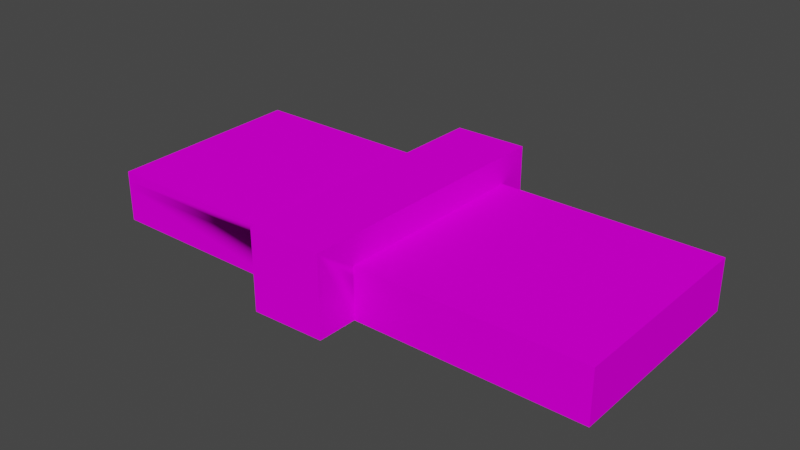 # Source: object.blend  (saved by Blender 2.82.7; exported with 4.5.12 LTS)
import bpy
from mathutils import Matrix  # noqa: F401  (used for matrix-valued properties, if any)

bpy.ops.wm.read_factory_settings(use_empty=True)
scene = bpy.context.scene
scene.name = 'Scene'

# ---- collections
col_collection = bpy.data.collections.new('Collection'); scene.collection.children.link(col_collection)

# ---- images (referenced by path relative to the original .blend; pixels are not part of the script)
import os
ASSET_DIR = os.environ.get("B2B_ASSET_DIR", "")  # directory of the original .blend (textures are referenced by path, not embedded)
HERE = os.path.dirname(os.path.abspath(__file__))  # packed textures are extracted next to this script under _unpacked/

def load_image(name, relpath, width, height, colorspace="sRGB"):
    """Load a texture the original file referenced (path relative to the .blend, or extracted next to this script)."""
    p = next((c for c in (os.path.join(HERE, relpath), os.path.join(ASSET_DIR, relpath)) if relpath and os.path.exists(c)), "")
    if p:
        img = bpy.data.images.load(p, check_existing=True)
        img.name = name
    else:  # same state as the original file: an image datablock whose file is absent (Cycles renders it pink)
        img = bpy.data.images.new(name, width, height)
        img.source = "FILE"
        img.filepath = "//" + (relpath or name)
    img.colorspace_settings.name = colorspace
    return img
img_ksrq_fire_station_dds = load_image('KSRQ_Fire_Station.dds', 'KSRQ_Fire_Station.dds', 1024, 1024, 'sRGB')

# ---- materials (node trees are filled in below, after node groups)
mat_default_005 = bpy.data.materials.new('Default.005')
mat_default_005.use_transparent_shadow = False
mat_default_005.diffuse_color = (1.0, 1.0, 1.0, 1.0)
mat_default_005.roughness = 0.0
mat_default_005.specular_intensity = 0.0

# ---- node groups
ng_auto_smooth = bpy.data.node_groups.new('Auto Smooth', 'GeometryNodeTree')
_s = ng_auto_smooth.interface.new_socket(name='Geometry', in_out='OUTPUT', socket_type='NodeSocketGeometry')
_s = ng_auto_smooth.interface.new_socket(name='Geometry', in_out='INPUT', socket_type='NodeSocketGeometry')
_s = ng_auto_smooth.interface.new_socket(name='Angle', in_out='INPUT', socket_type='NodeSocketFloat')
_s.subtype = 'ANGLE'
_s.min_value = 0.0
_s.max_value = 3.142
ng_auto_smooth.is_modifier = True
_N = ng_auto_smooth.nodes; _L = ng_auto_smooth.links
n0 = _N.new('NodeGroupOutput'); n0.name = 'Group Output'; n0.location = (480, -100)
n1 = _N.new('NodeGroupInput'); n1.name = 'Group Input'; n1.location = (-420, -300)
n2 = _N.new('NodeGroupInput'); n2.name = 'Group Input.001'; n2.location = (-60, -100)
n3 = _N.new('GeometryNodeSetShadeSmooth'); n3.name = 'Set Shade Smooth'; n3.location = (120, -100)
n3.domain = 'EDGE'
n4 = _N.new('GeometryNodeSetShadeSmooth'); n4.name = 'Set Shade Smooth.001'; n4.location = (300, -100)
n5 = _N.new('GeometryNodeInputMeshEdgeAngle'); n5.name = 'Edge Angle'; n5.location = (-420, -220)
n6 = _N.new('GeometryNodeInputEdgeSmooth'); n6.name = 'Is Edge Smooth'; n6.location = (-60, -160)
n7 = _N.new('GeometryNodeInputShadeSmooth'); n7.name = 'Is Face Smooth'; n7.location = (-240, -340)
n8 = _N.new('FunctionNodeBooleanMath'); n8.name = 'Boolean Math'; n8.location = (-60, -220)
n9 = _N.new('FunctionNodeCompare'); n9.name = 'Compare'; n9.location = (-240, -180)
n9.operation = 'LESS_EQUAL'
_L.new(n5.outputs[0], n9.inputs[0])
_L.new(n4.outputs[0], n0.inputs[0])
_L.new(n1.outputs[1], n9.inputs[1])
_L.new(n9.outputs[0], n8.inputs[0])
_L.new(n7.outputs[0], n8.inputs[1])
_L.new(n2.outputs[0], n3.inputs[0])
_L.new(n6.outputs[0], n3.inputs[1])
_L.new(n3.outputs[0], n4.inputs[0])
_L.new(n8.outputs[0], n3.inputs[2])
n0.is_active_output = True

# ---- material node trees
mat_default_005.use_nodes = True; mat_default_005.node_tree.nodes.clear()
_N = mat_default_005.node_tree.nodes; _L = mat_default_005.node_tree.links
n0 = _N.new('ShaderNodeOutputMaterial'); n0.name = 'Material Output'; n0.location = (300, 300)
n1 = _N.new('ShaderNodeBsdfPrincipled'); n1.name = 'Principled BSDF'; n1.location = (10, 300)
n1.distribution = 'GGX'
n1.subsurface_method = 'BURLEY'
n1.inputs[3].default_value = 1.45
n1.inputs[13].default_value = 0.0
n1.inputs[27].default_value = (0.0, 0.0, 0.0, 1.0)
n1.inputs[28].default_value = 1.0
n2 = _N.new('ShaderNodeTexImage'); n2.name = 'Image Texture'; n2.location = (0, 0)
n2.image = img_ksrq_fire_station_dds
_L.new(n1.outputs[0], n0.inputs[0])
_L.new(n2.outputs[0], n1.inputs[0])
n0.is_active_output = True

# ---- world
world_world = bpy.data.worlds.new('World'); scene.world = world_world
world_world.use_nodes = True; world_world.node_tree.nodes.clear()
_N = world_world.node_tree.nodes; _L = world_world.node_tree.links
n0 = _N.new('ShaderNodeOutputWorld'); n0.name = 'World Output'; n0.location = (300, 300)
n1 = _N.new('ShaderNodeBackground'); n1.name = 'Background'; n1.location = (10, 300)
n1.inputs[0].default_value = (0.05088, 0.05088, 0.05088, 1.0)
_L.new(n1.outputs[0], n0.inputs[0])
n0.is_active_output = True
world_world.color = (0.05088, 0.05088, 0.05088)
world_world.use_sun_shadow = False
world_world.sun_shadow_jitter_overblur = 0.0

# ---- meshes
me_poly_os_0_006 = bpy.data.meshes.new('poly_os=0.006')
me_poly_os_0_006.from_pydata([(16.39, -4.72, -1.958), (16.39, -1.238, -1.958), (16.43, 2.244, -4.132), (16.43, 3.158, -4.132), (11.95, 0.1925, 30.75), (11.95, 1.37, 30.75), (-11.63, 3.887, 3.45), (-11.63, 2.628, 3.45), (12.7, 4.72, 4.42), (12.7, 3.887, 4.42), (-12.39, 0.1925, 30.06), (-11.63, 0.1925, 3.45), (-12.39, -0.6269, 30.06), (13.7, -4.72, -30.75), (13.7, -0.6269, -30.75), (13.7, 0.1925, -30.75), (-11.39, 3.526, -5.114), (-16.43, -1.819, -3.154), (-16.43, -4.72, 3.258), (-16.43, -1.819, 1.121), (-16.43, -4.72, 1.121), (-16.43, 4.72, -5.292), (-10.66, 0.1925, -30.75), (-10.66, -0.6269, -30.75), (-11.39, 0.1925, -5.114), (-11.39, -0.6269, -5.114), (-10.66, 1.36, -30.75), (12.7, 1.37, 4.42), (-11.63, 4.72, 3.45), (-16.43, 4.72, 3.258), (12.7, 2.628, 4.42), (12.7, 0.1925, 4.42), (16.27, -4.72, 4.563), (16.27, 4.72, 4.563), (16.27, 3.158, 4.563), (16.27, 2.244, 4.563), (16.31, -4.72, 2.389), (16.31, -1.238, 2.389), (12.95, 4.72, -4.255), (16.43, 4.72, -4.132), (12.95, 3.526, -4.255), (12.95, 1.36, -4.255), (16.43, -4.72, -4.132), (12.95, 2.443, -4.255), (12.95, -0.6269, -4.255), (12.95, -4.72, -4.255), (-11.39, 4.72, -5.114), (-11.39, 2.443, -5.114), (-16.43, -4.72, -5.292), (-16.43, -4.72, -3.154), (-11.63, 1.37, 3.45), (11.95, -0.6269, 30.75), (11.95, -4.72, 30.75), (-12.39, -4.72, 30.06), (12.7, -4.72, 4.42), (12.7, -0.6269, 4.42), (-11.63, -4.72, 3.45), (-11.63, -0.6269, 3.45), (-12.39, 1.37, 30.06), (-10.66, -4.72, -30.75), (-11.39, -4.72, -5.114), (12.95, 0.1925, -4.255), (13.7, 1.36, -30.75), (-11.39, 1.36, -5.114)], [], [(20, 19, 17, 49), (2, 3, 34, 35), (3, 39, 33, 34), (8, 9, 30, 27, 31, 55, 54, 32, 35, 34, 33), (1, 37, 36, 0), (55, 31, 4, 51), (62, 26, 63, 41), (9, 6, 7, 30), (54, 55, 51, 52), (4, 10, 12, 51), (24, 25, 11), (57, 11, 25), (50, 11, 10, 58), (14, 15, 61, 44), (23, 14, 13, 59), (26, 62, 15, 22), (16, 40, 43, 47), (23, 59, 60, 25), (38, 39, 3, 2, 42, 45, 44, 61, 41, 43, 40), (22, 23, 25, 24), (51, 12, 53, 52), (8, 28, 6, 9), (29, 28, 8, 33, 39, 38, 46, 21), (46, 38, 40, 16), (15, 62, 41, 61), (47, 43, 41, 63), (28, 29, 18, 56, 57, 11, 50, 7, 6), (30, 7, 50, 27), (5, 58, 10, 4), (31, 27, 5, 4), (11, 57, 12, 10), (57, 56, 53, 12), (22, 15, 14, 23), (22, 24, 63, 26), (13, 14, 44, 45), (27, 50, 58, 5), (19, 20, 18, 29, 21, 48, 49, 17), (1, 0, 42, 2, 35, 32, 36, 37), (46, 16, 47, 63, 24, 25, 60, 48, 21)])
me_poly_os_0_006.polygons.foreach_set('use_smooth', [True] * 39)
_uv = me_poly_os_0_006.uv_layers.new(name='UVMap')
_uv.uv.foreach_set('vector', [0.1997, 0.9034, 0.1997, 0.9324, 0.2425, 0.9324, 0.2425, 0.9034, 0.8214, 0.3984, 0.8214, 0.4075, 0.9084, 0.4075, 0.9084, 0.3984, 0.2316, 0.2034, 0.2315, 0.213, 0.2852, 0.2135, 0.2853, 0.2038, 0.2841, 0.2134, 0.2842, 0.2083, 0.2842, 0.2005, 0.2843, 0.1927, 0.2844, 0.1855, 0.2844, 0.1804, 0.2846, 0.1551, 0.2625, 0.1549, 0.2622, 0.198, 0.2621, 0.2036, 0.2621, 0.2133, 0.1997, 0.9332, 0.2432, 0.9332, 0.2432, 0.8983, 0.1997, 0.8983, 0.7106, 0.4059, 0.7106, 0.4141, 0.974, 0.4141, 0.974, 0.4059, 0.051, 0.0757, 0.0541, 0.2262, 0.2125, 0.2274, 0.2147, 0.077, 0.7088, 0.4089, 0.9523, 0.4089, 0.9523, 0.3963, 0.7088, 0.3963, 0.2846, 0.1551, 0.2844, 0.1804, 0.4471, 0.1817, 0.4473, 0.1564, 0.7111, 0.4098, 0.9546, 0.4098, 0.9546, 0.4016, 0.7111, 0.4016, 0.0, 0.0, 0.0, 0.0, 0.0, 0.0, 0.0, 0.0, 0.0, 0.0, 0.0, 0.0, 0.3429, 0.1928, 0.343, 0.1855, 0.1785, 0.1842, 0.1785, 0.1915, 0.6811, 0.3997, 0.6811, 0.4079, 0.9462, 0.4079, 0.9462, 0.3997, 0.2754, 0.1791, 0.4259, 0.1802, 0.4261, 0.155, 0.2756, 0.1538, 0.3085, 0.1925, 0.459, 0.1937, 0.459, 0.1865, 0.3085, 0.1853, 0.7043, 0.4112, 0.9478, 0.4112, 0.9478, 0.4004, 0.7043, 0.4004, 0.2754, 0.1791, 0.2756, 0.1538, 0.1172, 0.1525, 0.117, 0.1778, 0.2305, 0.213, 0.2521, 0.2132, 0.2522, 0.2035, 0.2522, 0.1979, 0.2525, 0.1549, 0.231, 0.1547, 0.2308, 0.18, 0.2307, 0.185, 0.2307, 0.1923, 0.2306, 0.199, 0.2306, 0.2056, 0.9375, 0.4112, 0.9375, 0.403, 0.6811, 0.403, 0.6811, 0.4112, 0.2945, 0.179, 0.445, 0.1802, 0.4452, 0.1549, 0.2947, 0.1537, 0.2081, 0.2102, 0.3585, 0.2114, 0.3586, 0.2062, 0.2081, 0.2051, 0.0894, 0.1976, 0.1093, 0.197, 0.2096, 0.1938, 0.2244, 0.1933, 0.2225, 0.1575, 0.2081, 0.158, 0.1077, 0.1617, 0.0869, 0.1625, 0.0801, 0.2118, 0.2305, 0.213, 0.2306, 0.2056, 0.0801, 0.2045, 0.067, 0.1838, 0.0669, 0.191, 0.2307, 0.1923, 0.2307, 0.185, 0.0802, 0.1978, 0.2306, 0.199, 0.2307, 0.1923, 0.0802, 0.1911, 0.3585, 0.2114, 0.3882, 0.2116, 0.3887, 0.1533, 0.359, 0.1531, 0.3588, 0.1784, 0.3588, 0.1834, 0.3587, 0.1907, 0.3586, 0.1985, 0.3586, 0.2062, 0.2082, 0.1973, 0.3586, 0.1985, 0.3587, 0.1907, 0.2083, 0.1895, 0.2944, 0.1913, 0.4449, 0.1925, 0.4449, 0.1853, 0.2945, 0.1841, 0.2844, 0.1855, 0.2843, 0.1927, 0.447, 0.194, 0.4471, 0.1868, 0.9375, 0.4112, 0.9375, 0.403, 0.6811, 0.403, 0.6811, 0.4112, 0.385, 0.1786, 0.3852, 0.1533, 0.2207, 0.152, 0.2205, 0.1773, 0.6985, 0.4098, 0.9421, 0.4098, 0.9421, 0.4016, 0.6985, 0.4016, 0.3085, 0.1853, 0.1501, 0.184, 0.15, 0.1912, 0.3085, 0.1925, 0.0672, 0.1534, 0.067, 0.1787, 0.2308, 0.18, 0.231, 0.1547, 0.1087, 0.0739, 0.1058, 0.2243, 0.2702, 0.2256, 0.2714, 0.0752, 0.4018, 0.1713, 0.4019, 0.1534, 0.3887, 0.1533, 0.3882, 0.2116, 0.4411, 0.212, 0.4415, 0.1537, 0.4283, 0.1536, 0.4282, 0.1715, 0.2452, 0.1763, 0.2454, 0.1548, 0.232, 0.1547, 0.2316, 0.1977, 0.2854, 0.1982, 0.2857, 0.1551, 0.2723, 0.155, 0.2721, 0.1765, 0.0801, 0.2118, 0.0801, 0.2045, 0.0802, 0.1978, 0.0802, 0.1911, 0.0803, 0.1839, 0.0803, 0.1788, 0.0805, 0.1535, 0.0493, 0.1533, 0.0489, 0.2116])
me_poly_os_0_006.materials.append(mat_default_005)
me_poly_os_0_006.use_remesh_fix_poles = True
me_poly_os_0_006.use_remesh_preserve_attributes = False
me_poly_os_0_006.use_mirror_vertex_groups = False
me_poly_os_0_006.update()

# ---- objects
ob_ksrq_northbuilding_obj = bpy.data.objects.new('KSRQ_NorthBuilding.obj', None)
ob_default_lod = bpy.data.objects.new('Default LOD', None)
ob_poly_os_0_hard__blend_yes = bpy.data.objects.new('POLY_OS=0 HARD= BLEND=yes', me_poly_os_0_006)

# ---- transforms, parenting, visibility, modifiers, constraints
ob_ksrq_northbuilding_obj.location = (0.0, 0.0, 0.0)
ob_ksrq_northbuilding_obj.rotation_euler = (1.571, -0.0, 0.0)
ob_ksrq_northbuilding_obj.empty_display_size = 0.01
ob_ksrq_northbuilding_obj.lineart.crease_threshold = 0.0
ob_default_lod.parent = ob_ksrq_northbuilding_obj
ob_default_lod.location = (0.0, 0.0, 0.0)
ob_default_lod.empty_display_size = 0.01
ob_default_lod.lineart.crease_threshold = 0.0
ob_poly_os_0_hard__blend_yes.parent = ob_default_lod
ob_poly_os_0_hard__blend_yes.location = (0.0, 4.72, 0.0)
ob_poly_os_0_hard__blend_yes.rotation_euler = (5.787e-06, 1.6, 5.622e-06)
ob_poly_os_0_hard__blend_yes.show_transparent = True
ob_poly_os_0_hard__blend_yes.lineart.crease_threshold = 0.0
_m = ob_poly_os_0_hard__blend_yes.modifiers.new('Auto Smooth', 'NODES')
_m.node_group = ng_auto_smooth
_gi = [s.identifier for s in ng_auto_smooth.interface.items_tree if s.item_type == 'SOCKET' and s.in_out == 'INPUT']
_m[_gi[1]] = 0.7854  # Angle

# ---- collection membership
col_collection.objects.link(ob_ksrq_northbuilding_obj)
col_collection.objects.link(ob_default_lod)
col_collection.objects.link(ob_poly_os_0_hard__blend_yes)

# ---- scene / render settings (as saved in the file)
scene.frame_start = 1; scene.frame_end = 250; scene.frame_set(1)
scene.render.engine = 'BLENDER_EEVEE_NEXT'
scene.cycles.use_denoising = False
scene.cycles.samples = 128
scene.cycles.sampling_pattern = 'TABULATED_SOBOL'
scene.cycles.use_adaptive_sampling = False
scene.cycles.use_light_tree = False
scene.view_settings.view_transform = 'Filmic'
bpy.context.view_layer.update()

# ---- added for rendering (the .blend has no active camera and no usable light): camera, sun
cam_auto = bpy.data.cameras.new('AutoCamera')
cam_auto.lens = 50.0
cam_auto.sensor_width = 36.0
cam_auto.clip_end = 1169.25
ob_auto_camera = bpy.data.objects.new('AutoCamera', cam_auto)
scene.collection.objects.link(ob_auto_camera)
ob_auto_camera.location = (66.6245, -79.9494, 58.0196)
ob_auto_camera.rotation_euler = (1.09748, -7.21219e-08, 0.694738)
scene.camera = ob_auto_camera
light_auto_sun = bpy.data.lights.new('AutoSun', 'SUN')
light_auto_sun.energy = 3.0
light_auto_sun.angle = 0.0523599
ob_auto_sun = bpy.data.objects.new('AutoSun', light_auto_sun)
scene.collection.objects.link(ob_auto_sun)
ob_auto_sun.rotation_euler = (0.872665, 0.174533, 0.523599)
bpy.context.view_layer.update()

